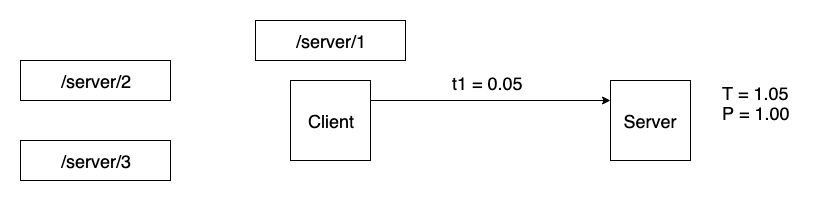

The diagram above was exported from draw.io. Its source (the exported page's mxGraphModel, read from the mxfile embedded in the PNG):
<mxGraphModel dx="1092" dy="901" grid="1" gridSize="10" guides="1" tooltips="1" connect="1" arrows="1" fold="1" page="1" pageScale="1" pageWidth="826" pageHeight="1169" math="0" shadow="0">
  <root>
    <mxCell id="0" />
    <mxCell id="1" parent="0" />
    <mxCell id="qWyymiY3wK-ePTPxsgIl-4" value="&lt;span style=&quot;white-space: normal&quot;&gt;&lt;font style=&quot;font-size: 18px&quot;&gt;/server/1&lt;/font&gt;&lt;/span&gt;" style="rounded=0;whiteSpace=wrap;html=1;" parent="1" vertex="1">
      <mxGeometry x="255" y="120" width="150" height="40" as="geometry" />
    </mxCell>
    <mxCell id="qWyymiY3wK-ePTPxsgIl-5" value="&lt;span style=&quot;white-space: normal&quot;&gt;&lt;font style=&quot;font-size: 18px&quot;&gt;/server/2&lt;/font&gt;&lt;/span&gt;" style="rounded=0;whiteSpace=wrap;html=1;" parent="1" vertex="1">
      <mxGeometry x="20" y="160" width="150" height="40" as="geometry" />
    </mxCell>
    <mxCell id="qWyymiY3wK-ePTPxsgIl-6" value="&lt;span style=&quot;white-space: normal&quot;&gt;&lt;font style=&quot;font-size: 18px&quot;&gt;/server/3&lt;/font&gt;&lt;/span&gt;" style="rounded=0;whiteSpace=wrap;html=1;" parent="1" vertex="1">
      <mxGeometry x="20" y="240" width="150" height="40" as="geometry" />
    </mxCell>
    <mxCell id="qWyymiY3wK-ePTPxsgIl-9" value="&lt;font style=&quot;font-size: 18px&quot;&gt;Client&lt;/font&gt;" style="whiteSpace=wrap;html=1;aspect=fixed;" parent="1" vertex="1">
      <mxGeometry x="290" y="180" width="80" height="80" as="geometry" />
    </mxCell>
    <mxCell id="qWyymiY3wK-ePTPxsgIl-10" value="&lt;font style=&quot;font-size: 18px&quot;&gt;Server&lt;/font&gt;" style="whiteSpace=wrap;html=1;aspect=fixed;" parent="1" vertex="1">
      <mxGeometry x="610" y="180" width="80" height="80" as="geometry" />
    </mxCell>
    <mxCell id="mU4zC2lq4GY07s_3pVl0-2" value="" style="endArrow=classic;html=1;exitX=1;exitY=0.25;exitDx=0;exitDy=0;entryX=0;entryY=0.25;entryDx=0;entryDy=0;" parent="1" source="qWyymiY3wK-ePTPxsgIl-9" target="qWyymiY3wK-ePTPxsgIl-10" edge="1">
      <mxGeometry width="50" height="50" relative="1" as="geometry">
        <mxPoint x="410" y="240" as="sourcePoint" />
        <mxPoint x="460" y="190" as="targetPoint" />
      </mxGeometry>
    </mxCell>
    <mxCell id="mU4zC2lq4GY07s_3pVl0-3" value="&lt;font style=&quot;font-size: 18px&quot;&gt;t1 = 0.05&lt;/font&gt;" style="text;html=1;resizable=0;points=[];autosize=1;align=left;verticalAlign=top;spacingTop=-4;" parent="1" vertex="1">
      <mxGeometry x="450" y="170" width="90" height="20" as="geometry" />
    </mxCell>
    <mxCell id="mU4zC2lq4GY07s_3pVl0-4" value="&lt;font style=&quot;font-size: 18px&quot;&gt;T = 1.05&lt;/font&gt;" style="text;html=1;resizable=0;points=[];autosize=1;align=left;verticalAlign=top;spacingTop=-4;" parent="1" vertex="1">
      <mxGeometry x="720" y="180" width="80" height="20" as="geometry" />
    </mxCell>
    <mxCell id="mU4zC2lq4GY07s_3pVl0-8" value="&lt;font style=&quot;font-size: 18px&quot;&gt;P = 1.00&lt;/font&gt;" style="text;html=1;resizable=0;points=[];autosize=1;align=left;verticalAlign=top;spacingTop=-4;" parent="1" vertex="1">
      <mxGeometry x="720" y="200" width="80" height="20" as="geometry" />
    </mxCell>
  </root>
</mxGraphModel>